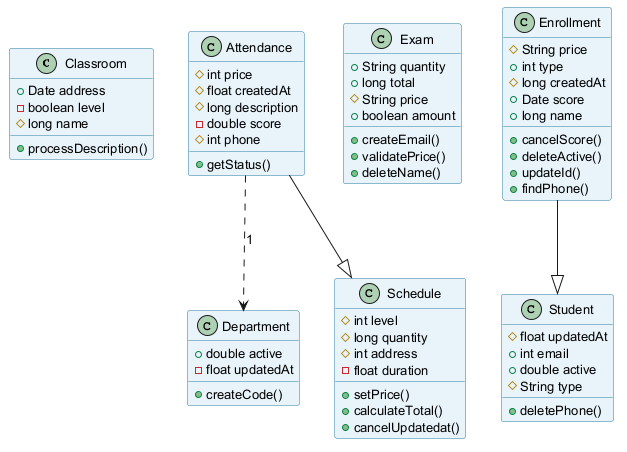

The diagram above was rendered by PlantUML. Its source (embedded in the PNG):
@startuml
skinparam backgroundColor #FFFFFF
skinparam classBackgroundColor #E8F4FA
skinparam classBorderColor #2C7DA0
skinparam defaultFontSize 13
class Classroom {
  +Date address
  -boolean level
  #long name
  +processDescription()
}
class Department {
  +double active
  -float updatedAt
  +createCode()
}
class Exam {
  +String quantity
  +long total
  #String price
  +boolean amount
  +createEmail()
  +validatePrice()
  +deleteName()
}
class Schedule {
  #int level
  #long quantity
  #int address
  -float duration
  +setPrice()
  +calculateTotal()
  +cancelUpdatedat()
}
class Student {
  #float updatedAt
  +int email
  +double active
  #String type
  +deletePhone()
}
class Enrollment {
  #String price
  +int type
  #long createdAt
  +Date score
  +long name
  +cancelScore()
  +deleteActive()
  +updateId()
  +findPhone()
}
class Attendance {
  #int price
  #float createdAt
  #long description
  -double score
  #int phone
  +getStatus()
}
Enrollment --|> Student
Attendance ..> Department : "1"
Attendance --|> Schedule
@enduml